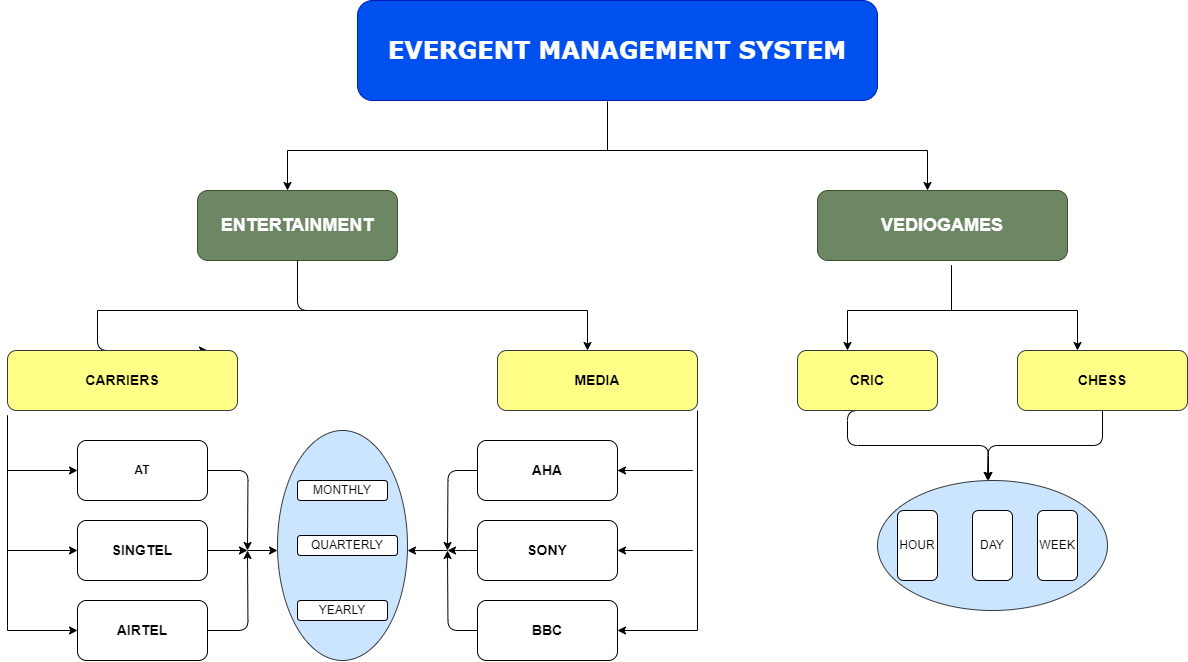

The diagram above was exported from draw.io. Its source (the exported page's mxGraphModel, read from the mxfile embedded in the PNG):
<mxGraphModel dx="2477" dy="913" grid="0" gridSize="10" guides="0" tooltips="1" connect="0" arrows="0" fold="1" page="0" pageScale="1" pageWidth="850" pageHeight="1100" background="#ffffff" math="0" shadow="0">
  <root>
    <mxCell id="0" />
    <mxCell id="1" parent="0" />
    <mxCell id="IuewAznlVfD5uuVXOB-X-1" value="&lt;h1&gt;&lt;font face=&quot;Verdana&quot;&gt;EVERGENT MANAGEMENT SYSTEM&lt;/font&gt;&lt;/h1&gt;" style="rounded=1;whiteSpace=wrap;html=1;align=center;fillColor=#0050ef;strokeColor=#001DBC;fontColor=#ffffff;" parent="1" vertex="1">
      <mxGeometry x="150" y="10" width="520" height="100" as="geometry" />
    </mxCell>
    <mxCell id="IuewAznlVfD5uuVXOB-X-2" value="" style="endArrow=none;html=1;rounded=1;" parent="1" edge="1">
      <mxGeometry width="50" height="50" relative="1" as="geometry">
        <mxPoint x="400" y="160" as="sourcePoint" />
        <mxPoint x="400" y="111" as="targetPoint" />
      </mxGeometry>
    </mxCell>
    <mxCell id="IuewAznlVfD5uuVXOB-X-4" value="" style="endArrow=none;html=1;rounded=1;" parent="1" edge="1">
      <mxGeometry width="50" height="50" relative="1" as="geometry">
        <mxPoint x="80" y="160" as="sourcePoint" />
        <mxPoint x="720" y="160" as="targetPoint" />
      </mxGeometry>
    </mxCell>
    <mxCell id="IuewAznlVfD5uuVXOB-X-6" value="" style="endArrow=classic;html=1;rounded=1;" parent="1" edge="1">
      <mxGeometry width="50" height="50" relative="1" as="geometry">
        <mxPoint x="80" y="160" as="sourcePoint" />
        <mxPoint x="80" y="200" as="targetPoint" />
      </mxGeometry>
    </mxCell>
    <mxCell id="IuewAznlVfD5uuVXOB-X-7" value="" style="endArrow=classic;html=1;rounded=1;" parent="1" edge="1">
      <mxGeometry width="50" height="50" relative="1" as="geometry">
        <mxPoint x="720" y="160" as="sourcePoint" />
        <mxPoint x="720" y="200" as="targetPoint" />
      </mxGeometry>
    </mxCell>
    <mxCell id="IuewAznlVfD5uuVXOB-X-8" value="&lt;h2&gt;ENTERTAINMENT&lt;/h2&gt;" style="rounded=1;whiteSpace=wrap;html=1;fillColor=#6d8764;strokeColor=#3A5431;fontColor=#ffffff;" parent="1" vertex="1">
      <mxGeometry x="-10" y="200" width="200" height="70" as="geometry" />
    </mxCell>
    <mxCell id="IuewAznlVfD5uuVXOB-X-9" value="&lt;h2&gt;VEDIOGAMES&lt;/h2&gt;" style="rounded=1;whiteSpace=wrap;html=1;fillColor=#6d8764;fontColor=#ffffff;strokeColor=#3A5431;" parent="1" vertex="1">
      <mxGeometry x="610" y="200" width="250" height="70" as="geometry" />
    </mxCell>
    <mxCell id="4X4lvoKoTKWwL_WK8bMw-2" value="" style="endArrow=none;html=1;rounded=1;entryX=0.5;entryY=1;entryDx=0;entryDy=0;" parent="1" target="IuewAznlVfD5uuVXOB-X-8" edge="1">
      <mxGeometry width="50" height="50" relative="1" as="geometry">
        <mxPoint x="150" y="320" as="sourcePoint" />
        <mxPoint x="160" y="290" as="targetPoint" />
        <Array as="points">
          <mxPoint x="90" y="320" />
        </Array>
      </mxGeometry>
    </mxCell>
    <mxCell id="4X4lvoKoTKWwL_WK8bMw-3" value="" style="endArrow=none;html=1;rounded=1;" parent="1" edge="1">
      <mxGeometry width="50" height="50" relative="1" as="geometry">
        <mxPoint x="-110" y="320" as="sourcePoint" />
        <mxPoint x="380" y="320" as="targetPoint" />
      </mxGeometry>
    </mxCell>
    <mxCell id="4X4lvoKoTKWwL_WK8bMw-4" value="" style="endArrow=classic;html=1;rounded=1;" parent="1" edge="1">
      <mxGeometry width="50" height="50" relative="1" as="geometry">
        <mxPoint x="-110" y="320" as="sourcePoint" />
        <mxPoint y="360" as="targetPoint" />
        <Array as="points">
          <mxPoint x="-110" y="360" />
        </Array>
      </mxGeometry>
    </mxCell>
    <mxCell id="4X4lvoKoTKWwL_WK8bMw-5" value="" style="endArrow=classic;html=1;rounded=1;" parent="1" edge="1">
      <mxGeometry width="50" height="50" relative="1" as="geometry">
        <mxPoint x="380" y="320" as="sourcePoint" />
        <mxPoint x="380" y="360" as="targetPoint" />
      </mxGeometry>
    </mxCell>
    <mxCell id="4X4lvoKoTKWwL_WK8bMw-6" value="&lt;h3&gt;CARRIERS&lt;/h3&gt;" style="rounded=1;whiteSpace=wrap;html=1;fillColor=#ffff88;strokeColor=#36393d;" parent="1" vertex="1">
      <mxGeometry x="-200" y="360" width="230" height="60" as="geometry" />
    </mxCell>
    <mxCell id="4X4lvoKoTKWwL_WK8bMw-7" value="&lt;h3&gt;MEDIA&lt;/h3&gt;" style="rounded=1;whiteSpace=wrap;html=1;fillColor=#ffff88;strokeColor=#36393d;" parent="1" vertex="1">
      <mxGeometry x="290" y="360" width="200" height="60" as="geometry" />
    </mxCell>
    <mxCell id="4X4lvoKoTKWwL_WK8bMw-8" value="" style="endArrow=none;html=1;rounded=1;entryX=0.536;entryY=1.067;entryDx=0;entryDy=0;entryPerimeter=0;" parent="1" target="IuewAznlVfD5uuVXOB-X-9" edge="1">
      <mxGeometry width="50" height="50" relative="1" as="geometry">
        <mxPoint x="744" y="320" as="sourcePoint" />
        <mxPoint x="650" y="380" as="targetPoint" />
      </mxGeometry>
    </mxCell>
    <mxCell id="4X4lvoKoTKWwL_WK8bMw-10" value="" style="endArrow=none;html=1;rounded=1;" parent="1" edge="1">
      <mxGeometry width="50" height="50" relative="1" as="geometry">
        <mxPoint x="640" y="320" as="sourcePoint" />
        <mxPoint x="870" y="320" as="targetPoint" />
      </mxGeometry>
    </mxCell>
    <mxCell id="4X4lvoKoTKWwL_WK8bMw-12" value="" style="endArrow=classic;html=1;rounded=1;" parent="1" edge="1">
      <mxGeometry width="50" height="50" relative="1" as="geometry">
        <mxPoint x="640" y="320" as="sourcePoint" />
        <mxPoint x="640" y="360" as="targetPoint" />
      </mxGeometry>
    </mxCell>
    <mxCell id="4X4lvoKoTKWwL_WK8bMw-13" value="" style="endArrow=classic;html=1;rounded=1;" parent="1" edge="1">
      <mxGeometry width="50" height="50" relative="1" as="geometry">
        <mxPoint x="870" y="320" as="sourcePoint" />
        <mxPoint x="870" y="360" as="targetPoint" />
      </mxGeometry>
    </mxCell>
    <mxCell id="4X4lvoKoTKWwL_WK8bMw-126" style="edgeStyle=orthogonalEdgeStyle;rounded=1;orthogonalLoop=1;jettySize=auto;html=1;exitX=0.5;exitY=1;exitDx=0;exitDy=0;" parent="1" source="4X4lvoKoTKWwL_WK8bMw-14" edge="1">
      <mxGeometry relative="1" as="geometry">
        <mxPoint x="780" y="490" as="targetPoint" />
        <Array as="points">
          <mxPoint x="640" y="420" />
          <mxPoint x="640" y="455" />
          <mxPoint x="781" y="455" />
          <mxPoint x="781" y="490" />
        </Array>
      </mxGeometry>
    </mxCell>
    <mxCell id="4X4lvoKoTKWwL_WK8bMw-14" value="&lt;h3&gt;CRIC&lt;/h3&gt;" style="rounded=1;whiteSpace=wrap;html=1;fillColor=#ffff88;strokeColor=#36393d;" parent="1" vertex="1">
      <mxGeometry x="590" y="360" width="140" height="60" as="geometry" />
    </mxCell>
    <mxCell id="4X4lvoKoTKWwL_WK8bMw-128" style="edgeStyle=orthogonalEdgeStyle;rounded=1;orthogonalLoop=1;jettySize=auto;html=1;exitX=0.5;exitY=1;exitDx=0;exitDy=0;" parent="1" source="4X4lvoKoTKWwL_WK8bMw-15" edge="1">
      <mxGeometry relative="1" as="geometry">
        <mxPoint x="780" y="490" as="targetPoint" />
      </mxGeometry>
    </mxCell>
    <mxCell id="4X4lvoKoTKWwL_WK8bMw-15" value="&lt;h3&gt;CHESS&lt;/h3&gt;" style="rounded=1;whiteSpace=wrap;html=1;fillColor=#ffff88;strokeColor=#36393d;" parent="1" vertex="1">
      <mxGeometry x="810" y="360" width="170" height="60" as="geometry" />
    </mxCell>
    <mxCell id="4X4lvoKoTKWwL_WK8bMw-21" value="" style="endArrow=none;html=1;rounded=1;" parent="1" edge="1">
      <mxGeometry width="50" height="50" relative="1" as="geometry">
        <mxPoint x="-200" y="640" as="sourcePoint" />
        <mxPoint x="-200" y="630" as="targetPoint" />
        <Array as="points">
          <mxPoint x="-200" y="630" />
          <mxPoint x="-200" y="420" />
        </Array>
      </mxGeometry>
    </mxCell>
    <mxCell id="4X4lvoKoTKWwL_WK8bMw-22" value="" style="endArrow=classic;html=1;rounded=1;" parent="1" edge="1">
      <mxGeometry width="50" height="50" relative="1" as="geometry">
        <mxPoint x="-200" y="480" as="sourcePoint" />
        <mxPoint x="-130" y="480" as="targetPoint" />
      </mxGeometry>
    </mxCell>
    <mxCell id="4X4lvoKoTKWwL_WK8bMw-23" value="" style="endArrow=classic;html=1;rounded=1;" parent="1" edge="1">
      <mxGeometry width="50" height="50" relative="1" as="geometry">
        <mxPoint x="-200" y="560" as="sourcePoint" />
        <mxPoint x="-130" y="560" as="targetPoint" />
      </mxGeometry>
    </mxCell>
    <mxCell id="4X4lvoKoTKWwL_WK8bMw-24" value="" style="endArrow=classic;html=1;rounded=1;" parent="1" edge="1">
      <mxGeometry width="50" height="50" relative="1" as="geometry">
        <mxPoint x="-200" y="640" as="sourcePoint" />
        <mxPoint x="-130" y="640" as="targetPoint" />
      </mxGeometry>
    </mxCell>
    <mxCell id="4X4lvoKoTKWwL_WK8bMw-45" value="" style="endArrow=classic;html=1;rounded=1;" parent="1" edge="1">
      <mxGeometry width="50" height="50" relative="1" as="geometry">
        <mxPoint x="410" y="480" as="sourcePoint" />
        <mxPoint x="410" y="480" as="targetPoint" />
        <Array as="points">
          <mxPoint x="490" y="480" />
        </Array>
      </mxGeometry>
    </mxCell>
    <mxCell id="4X4lvoKoTKWwL_WK8bMw-75" value="" style="endArrow=none;html=1;rounded=1;entryX=1;entryY=1;entryDx=0;entryDy=0;" parent="1" target="4X4lvoKoTKWwL_WK8bMw-7" edge="1">
      <mxGeometry width="50" height="50" relative="1" as="geometry">
        <mxPoint x="490" y="640" as="sourcePoint" />
        <mxPoint x="300" y="700" as="targetPoint" />
      </mxGeometry>
    </mxCell>
    <mxCell id="4X4lvoKoTKWwL_WK8bMw-76" value="" style="endArrow=classic;html=1;rounded=1;" parent="1" edge="1">
      <mxGeometry width="50" height="50" relative="1" as="geometry">
        <mxPoint x="460" y="560" as="sourcePoint" />
        <mxPoint x="410" y="560" as="targetPoint" />
        <Array as="points">
          <mxPoint x="490" y="560" />
        </Array>
      </mxGeometry>
    </mxCell>
    <mxCell id="4X4lvoKoTKWwL_WK8bMw-77" value="" style="endArrow=classic;html=1;rounded=1;" parent="1" edge="1">
      <mxGeometry width="50" height="50" relative="1" as="geometry">
        <mxPoint x="490" y="640" as="sourcePoint" />
        <mxPoint x="410" y="640" as="targetPoint" />
      </mxGeometry>
    </mxCell>
    <mxCell id="4X4lvoKoTKWwL_WK8bMw-78" value="&lt;h3&gt;SINGTEL&lt;/h3&gt;" style="rounded=1;whiteSpace=wrap;html=1;" parent="1" vertex="1">
      <mxGeometry x="-130" y="530" width="130" height="60" as="geometry" />
    </mxCell>
    <mxCell id="4X4lvoKoTKWwL_WK8bMw-80" style="edgeStyle=orthogonalEdgeStyle;rounded=1;orthogonalLoop=1;jettySize=auto;html=1;exitX=0.5;exitY=1;exitDx=0;exitDy=0;" parent="1" source="4X4lvoKoTKWwL_WK8bMw-78" target="4X4lvoKoTKWwL_WK8bMw-78" edge="1">
      <mxGeometry relative="1" as="geometry" />
    </mxCell>
    <mxCell id="4X4lvoKoTKWwL_WK8bMw-111" style="edgeStyle=orthogonalEdgeStyle;rounded=1;orthogonalLoop=1;jettySize=auto;html=1;exitX=1;exitY=0.5;exitDx=0;exitDy=0;" parent="1" source="4X4lvoKoTKWwL_WK8bMw-81" edge="1">
      <mxGeometry relative="1" as="geometry">
        <mxPoint x="40" y="560" as="targetPoint" />
      </mxGeometry>
    </mxCell>
    <mxCell id="4X4lvoKoTKWwL_WK8bMw-81" value="&lt;h4&gt;AT&lt;/h4&gt;" style="rounded=1;whiteSpace=wrap;html=1;" parent="1" vertex="1">
      <mxGeometry x="-130" y="450" width="130" height="60" as="geometry" />
    </mxCell>
    <mxCell id="4X4lvoKoTKWwL_WK8bMw-112" style="edgeStyle=orthogonalEdgeStyle;rounded=1;orthogonalLoop=1;jettySize=auto;html=1;exitX=1;exitY=0.5;exitDx=0;exitDy=0;" parent="1" source="4X4lvoKoTKWwL_WK8bMw-82" edge="1">
      <mxGeometry relative="1" as="geometry">
        <mxPoint x="40" y="560" as="targetPoint" />
      </mxGeometry>
    </mxCell>
    <mxCell id="4X4lvoKoTKWwL_WK8bMw-82" value="&lt;h3&gt;AIRTEL&lt;/h3&gt;" style="rounded=1;whiteSpace=wrap;html=1;" parent="1" vertex="1">
      <mxGeometry x="-130" y="610" width="130" height="60" as="geometry" />
    </mxCell>
    <mxCell id="4X4lvoKoTKWwL_WK8bMw-106" style="edgeStyle=orthogonalEdgeStyle;rounded=1;orthogonalLoop=1;jettySize=auto;html=1;exitX=0;exitY=0.5;exitDx=0;exitDy=0;" parent="1" source="4X4lvoKoTKWwL_WK8bMw-84" edge="1">
      <mxGeometry relative="1" as="geometry">
        <mxPoint x="240" y="560" as="targetPoint" />
      </mxGeometry>
    </mxCell>
    <mxCell id="4X4lvoKoTKWwL_WK8bMw-84" value="&lt;h3&gt;AHA&lt;/h3&gt;" style="rounded=1;whiteSpace=wrap;html=1;" parent="1" vertex="1">
      <mxGeometry x="270" y="450" width="140" height="60" as="geometry" />
    </mxCell>
    <mxCell id="4X4lvoKoTKWwL_WK8bMw-118" style="edgeStyle=orthogonalEdgeStyle;rounded=1;orthogonalLoop=1;jettySize=auto;html=1;" parent="1" source="4X4lvoKoTKWwL_WK8bMw-85" edge="1">
      <mxGeometry relative="1" as="geometry">
        <mxPoint x="240" y="560" as="targetPoint" />
      </mxGeometry>
    </mxCell>
    <mxCell id="4X4lvoKoTKWwL_WK8bMw-85" value="&lt;h3&gt;SONY&lt;/h3&gt;" style="rounded=1;whiteSpace=wrap;html=1;" parent="1" vertex="1">
      <mxGeometry x="270" y="530" width="140" height="60" as="geometry" />
    </mxCell>
    <mxCell id="4X4lvoKoTKWwL_WK8bMw-108" style="edgeStyle=orthogonalEdgeStyle;rounded=1;orthogonalLoop=1;jettySize=auto;html=1;exitX=0;exitY=0.5;exitDx=0;exitDy=0;" parent="1" source="4X4lvoKoTKWwL_WK8bMw-86" edge="1">
      <mxGeometry relative="1" as="geometry">
        <mxPoint x="240" y="560" as="targetPoint" />
      </mxGeometry>
    </mxCell>
    <mxCell id="4X4lvoKoTKWwL_WK8bMw-86" value="&lt;h3&gt;BBC&lt;/h3&gt;" style="rounded=1;whiteSpace=wrap;html=1;" parent="1" vertex="1">
      <mxGeometry x="270" y="610" width="140" height="60" as="geometry" />
    </mxCell>
    <mxCell id="4X4lvoKoTKWwL_WK8bMw-87" value="" style="ellipse;whiteSpace=wrap;html=1;fillColor=#cce5ff;strokeColor=#36393d;rounded=1;" parent="1" vertex="1">
      <mxGeometry x="70" y="440" width="130" height="230" as="geometry" />
    </mxCell>
    <mxCell id="4X4lvoKoTKWwL_WK8bMw-92" value="MONTHLY" style="rounded=1;whiteSpace=wrap;html=1;" parent="1" vertex="1">
      <mxGeometry x="90" y="490" width="90" height="20" as="geometry" />
    </mxCell>
    <mxCell id="4X4lvoKoTKWwL_WK8bMw-95" value="QUARTERLY" style="rounded=1;whiteSpace=wrap;html=1;" parent="1" vertex="1">
      <mxGeometry x="90" y="545" width="100" height="20" as="geometry" />
    </mxCell>
    <mxCell id="4X4lvoKoTKWwL_WK8bMw-100" value="YEARLY" style="rounded=1;whiteSpace=wrap;html=1;" parent="1" vertex="1">
      <mxGeometry x="90" y="610" width="90" height="20" as="geometry" />
    </mxCell>
    <mxCell id="4X4lvoKoTKWwL_WK8bMw-110" value="" style="endArrow=classic;html=1;rounded=1;entryX=1;entryY=0.522;entryDx=0;entryDy=0;entryPerimeter=0;" parent="1" target="4X4lvoKoTKWwL_WK8bMw-87" edge="1">
      <mxGeometry width="50" height="50" relative="1" as="geometry">
        <mxPoint x="240" y="560" as="sourcePoint" />
        <mxPoint x="200" y="570" as="targetPoint" />
        <Array as="points" />
      </mxGeometry>
    </mxCell>
    <mxCell id="4X4lvoKoTKWwL_WK8bMw-113" value="" style="endArrow=classic;html=1;rounded=1;exitX=1;exitY=0.5;exitDx=0;exitDy=0;" parent="1" source="4X4lvoKoTKWwL_WK8bMw-78" edge="1">
      <mxGeometry width="50" height="50" relative="1" as="geometry">
        <mxPoint x="170" y="580" as="sourcePoint" />
        <mxPoint x="40" y="560" as="targetPoint" />
      </mxGeometry>
    </mxCell>
    <mxCell id="4X4lvoKoTKWwL_WK8bMw-116" value="" style="endArrow=classic;html=1;rounded=1;" parent="1" edge="1">
      <mxGeometry width="50" height="50" relative="1" as="geometry">
        <mxPoint x="40" y="560" as="sourcePoint" />
        <mxPoint x="70" y="560" as="targetPoint" />
      </mxGeometry>
    </mxCell>
    <mxCell id="4X4lvoKoTKWwL_WK8bMw-123" value="" style="ellipse;whiteSpace=wrap;html=1;direction=south;fillColor=#cce5ff;strokeColor=#36393d;rounded=1;" parent="1" vertex="1">
      <mxGeometry x="670" y="490" width="230" height="130" as="geometry" />
    </mxCell>
    <mxCell id="4X4lvoKoTKWwL_WK8bMw-129" value="HOUR" style="rounded=1;whiteSpace=wrap;html=1;" parent="1" vertex="1">
      <mxGeometry x="690" y="520" width="40" height="70" as="geometry" />
    </mxCell>
    <mxCell id="4X4lvoKoTKWwL_WK8bMw-130" value="DAY" style="rounded=1;whiteSpace=wrap;html=1;" parent="1" vertex="1">
      <mxGeometry x="765" y="520" width="40" height="70" as="geometry" />
    </mxCell>
    <mxCell id="4X4lvoKoTKWwL_WK8bMw-131" value="WEEK" style="rounded=1;whiteSpace=wrap;html=1;" parent="1" vertex="1">
      <mxGeometry x="830" y="520" width="40" height="70" as="geometry" />
    </mxCell>
  </root>
</mxGraphModel>